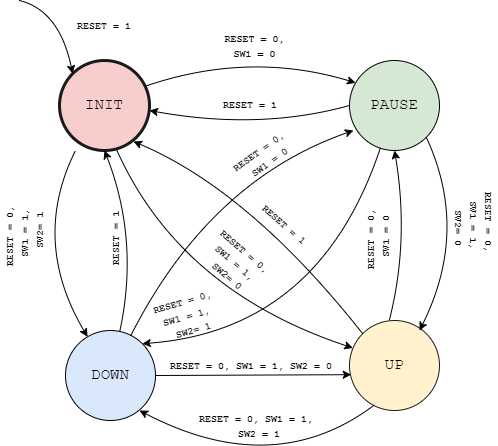

The diagram above was exported from draw.io. Its source (the exported page's mxGraphModel, read from the mxfile embedded in the PNG):
<mxGraphModel dx="720" dy="430" grid="1" gridSize="10" guides="1" tooltips="1" connect="1" arrows="1" fold="1" page="1" pageScale="1" pageWidth="827" pageHeight="1169" math="0" shadow="0">
  <root>
    <mxCell id="0" />
    <mxCell id="1" parent="0" />
    <mxCell id="9f4hMkM0vNkqH7BVb_YG-8" value="&lt;font style=&quot;font-size: 10px;&quot;&gt;&lt;b&gt;&lt;font style=&quot;font-size: 10px;&quot; face=&quot;Courier New&quot;&gt;RESET = 0,&lt;br&gt;&lt;/font&gt;&lt;font style=&quot;font-size: 10px;&quot; face=&quot;Courier New&quot;&gt;SW1 = 0&lt;/font&gt;&lt;/b&gt;&lt;/font&gt;" style="text;html=1;strokeColor=none;fillColor=none;align=center;verticalAlign=middle;whiteSpace=wrap;rounded=0;" vertex="1" parent="1">
      <mxGeometry x="343.5" y="160" width="83" height="30" as="geometry" />
    </mxCell>
    <mxCell id="9f4hMkM0vNkqH7BVb_YG-17" value="" style="group" vertex="1" connectable="0" parent="1">
      <mxGeometry x="480" y="190" width="90" height="90" as="geometry" />
    </mxCell>
    <mxCell id="9f4hMkM0vNkqH7BVb_YG-1" value="&lt;font style=&quot;font-size: 16px;&quot; face=&quot;Courier New&quot;&gt;PAUSE&lt;/font&gt;" style="ellipse;whiteSpace=wrap;html=1;aspect=fixed;fillColor=#d5e8d4;strokeColor=#000000;" vertex="1" parent="9f4hMkM0vNkqH7BVb_YG-17">
      <mxGeometry width="90" height="90" as="geometry" />
    </mxCell>
    <mxCell id="9f4hMkM0vNkqH7BVb_YG-18" value="" style="group" vertex="1" connectable="0" parent="1">
      <mxGeometry x="190" y="190" width="90" height="90" as="geometry" />
    </mxCell>
    <mxCell id="9f4hMkM0vNkqH7BVb_YG-19" value="&lt;font style=&quot;font-size: 16px;&quot; face=&quot;Courier New&quot;&gt;INIT&lt;/font&gt;" style="ellipse;whiteSpace=wrap;html=1;aspect=fixed;fillColor=#f8cecc;strokeColor=#1A1A1A;strokeWidth=3;" vertex="1" parent="9f4hMkM0vNkqH7BVb_YG-18">
      <mxGeometry width="90" height="90" as="geometry" />
    </mxCell>
    <mxCell id="9f4hMkM0vNkqH7BVb_YG-24" value="" style="group" vertex="1" connectable="0" parent="1">
      <mxGeometry x="480" y="450" width="90" height="90" as="geometry" />
    </mxCell>
    <mxCell id="9f4hMkM0vNkqH7BVb_YG-25" value="&lt;font style=&quot;font-size: 16px;&quot; face=&quot;Courier New&quot;&gt;UP&lt;/font&gt;" style="ellipse;whiteSpace=wrap;html=1;aspect=fixed;fillColor=#fff2cc;strokeColor=#1A1A1A;" vertex="1" parent="9f4hMkM0vNkqH7BVb_YG-24">
      <mxGeometry width="90" height="90" as="geometry" />
    </mxCell>
    <mxCell id="9f4hMkM0vNkqH7BVb_YG-30" value="&lt;b style=&quot;border-color: var(--border-color); font-family: &amp;quot;Courier New&amp;quot;; font-size: x-small;&quot;&gt;RESET = 1&lt;/b&gt;" style="text;html=1;strokeColor=none;fillColor=none;align=center;verticalAlign=middle;whiteSpace=wrap;rounded=0;" vertex="1" parent="1">
      <mxGeometry x="341" y="219" width="80" height="30" as="geometry" />
    </mxCell>
    <mxCell id="9f4hMkM0vNkqH7BVb_YG-40" value="" style="endArrow=classic;html=1;fontFamily=Courier New;fontSize=11;exitX=0.952;exitY=0.286;exitDx=0;exitDy=0;entryX=0.067;entryY=0.248;entryDx=0;entryDy=0;curved=1;exitPerimeter=0;entryPerimeter=0;" edge="1" parent="1" source="9f4hMkM0vNkqH7BVb_YG-19" target="9f4hMkM0vNkqH7BVb_YG-1">
      <mxGeometry width="50" height="50" relative="1" as="geometry">
        <mxPoint x="380" y="300" as="sourcePoint" />
        <mxPoint x="430" y="250" as="targetPoint" />
        <Array as="points">
          <mxPoint x="380" y="180" />
        </Array>
      </mxGeometry>
    </mxCell>
    <mxCell id="9f4hMkM0vNkqH7BVb_YG-41" value="" style="endArrow=classic;html=1;fontFamily=Courier New;fontSize=11;curved=1;exitX=0;exitY=0.5;exitDx=0;exitDy=0;" edge="1" parent="1" source="9f4hMkM0vNkqH7BVb_YG-1">
      <mxGeometry width="50" height="50" relative="1" as="geometry">
        <mxPoint x="430" y="300" as="sourcePoint" />
        <mxPoint x="280" y="240" as="targetPoint" />
        <Array as="points">
          <mxPoint x="390" y="260" />
        </Array>
      </mxGeometry>
    </mxCell>
    <mxCell id="9f4hMkM0vNkqH7BVb_YG-43" value="" style="endArrow=classic;html=1;fontFamily=Courier New;fontSize=11;curved=1;entryX=0.5;entryY=1;entryDx=0;entryDy=0;exitX=0.444;exitY=-0.009;exitDx=0;exitDy=0;exitPerimeter=0;" edge="1" parent="1" source="9f4hMkM0vNkqH7BVb_YG-25" target="9f4hMkM0vNkqH7BVb_YG-1">
      <mxGeometry width="50" height="50" relative="1" as="geometry">
        <mxPoint x="540" y="340" as="sourcePoint" />
        <mxPoint x="240" y="370" as="targetPoint" />
        <Array as="points">
          <mxPoint x="540" y="370" />
        </Array>
      </mxGeometry>
    </mxCell>
    <mxCell id="9f4hMkM0vNkqH7BVb_YG-44" value="" style="endArrow=classic;html=1;fontFamily=Courier New;fontSize=11;curved=1;entryX=0.037;entryY=0.305;entryDx=0;entryDy=0;entryPerimeter=0;" edge="1" parent="1" target="9f4hMkM0vNkqH7BVb_YG-25">
      <mxGeometry width="50" height="50" relative="1" as="geometry">
        <mxPoint x="247" y="279" as="sourcePoint" />
        <mxPoint x="370" y="330" as="targetPoint" />
        <Array as="points">
          <mxPoint x="310" y="420" />
        </Array>
      </mxGeometry>
    </mxCell>
    <mxCell id="9f4hMkM0vNkqH7BVb_YG-47" value="" style="endArrow=classic;html=1;fontFamily=Courier New;fontSize=11;curved=1;exitX=0;exitY=0;exitDx=0;exitDy=0;" edge="1" parent="1" source="9f4hMkM0vNkqH7BVb_YG-25">
      <mxGeometry width="50" height="50" relative="1" as="geometry">
        <mxPoint x="230" y="410" as="sourcePoint" />
        <mxPoint x="264" y="271" as="targetPoint" />
        <Array as="points">
          <mxPoint x="380" y="320" />
        </Array>
      </mxGeometry>
    </mxCell>
    <mxCell id="9f4hMkM0vNkqH7BVb_YG-48" value="" style="endArrow=classic;html=1;fontFamily=Courier New;fontSize=11;curved=1;entryX=0.5;entryY=1;entryDx=0;entryDy=0;" edge="1" parent="1" source="9f4hMkM0vNkqH7BVb_YG-53" target="9f4hMkM0vNkqH7BVb_YG-19">
      <mxGeometry width="50" height="50" relative="1" as="geometry">
        <mxPoint x="253" y="441" as="sourcePoint" />
        <mxPoint x="140" y="400" as="targetPoint" />
        <Array as="points">
          <mxPoint x="270" y="370" />
        </Array>
      </mxGeometry>
    </mxCell>
    <mxCell id="9f4hMkM0vNkqH7BVb_YG-50" value="" style="endArrow=classic;html=1;fontFamily=Courier New;fontSize=11;entryX=0;entryY=0;entryDx=0;entryDy=0;curved=1;" edge="1" parent="1" target="9f4hMkM0vNkqH7BVb_YG-19">
      <mxGeometry width="50" height="50" relative="1" as="geometry">
        <mxPoint x="150" y="130" as="sourcePoint" />
        <mxPoint x="280" y="156.58000000000004" as="targetPoint" />
        <Array as="points">
          <mxPoint x="190" y="140" />
        </Array>
      </mxGeometry>
    </mxCell>
    <mxCell id="9f4hMkM0vNkqH7BVb_YG-51" value="&lt;font size=&quot;1&quot; face=&quot;Courier New&quot;&gt;&lt;b style=&quot;&quot;&gt;RESET = 1&lt;/b&gt;&lt;/font&gt;" style="text;html=1;strokeColor=none;fillColor=none;align=center;verticalAlign=middle;whiteSpace=wrap;rounded=0;" vertex="1" parent="1">
      <mxGeometry x="195" y="140" width="80" height="30" as="geometry" />
    </mxCell>
    <mxCell id="9f4hMkM0vNkqH7BVb_YG-52" value="" style="group" vertex="1" connectable="0" parent="1">
      <mxGeometry x="196" y="460" width="90" height="90" as="geometry" />
    </mxCell>
    <mxCell id="9f4hMkM0vNkqH7BVb_YG-53" value="&lt;font face=&quot;Courier New&quot;&gt;&lt;span style=&quot;font-size: 16px;&quot;&gt;DOWN&lt;/span&gt;&lt;/font&gt;" style="ellipse;whiteSpace=wrap;html=1;aspect=fixed;fillColor=#dae8fc;strokeColor=#000000;" vertex="1" parent="9f4hMkM0vNkqH7BVb_YG-52">
      <mxGeometry width="90" height="90" as="geometry" />
    </mxCell>
    <mxCell id="9f4hMkM0vNkqH7BVb_YG-60" value="" style="endArrow=classic;html=1;fontFamily=Courier New;fontSize=11;curved=1;" edge="1" parent="9f4hMkM0vNkqH7BVb_YG-52" target="9f4hMkM0vNkqH7BVb_YG-53">
      <mxGeometry width="50" height="50" relative="1" as="geometry">
        <mxPoint x="10" y="-180" as="sourcePoint" />
        <mxPoint x="14" y="-169" as="targetPoint" />
        <Array as="points">
          <mxPoint x="-35" y="-90" />
        </Array>
      </mxGeometry>
    </mxCell>
    <mxCell id="9f4hMkM0vNkqH7BVb_YG-55" value="&lt;span style=&quot;border-color: var(--border-color); font-family: &amp;quot;Courier New&amp;quot;; font-size: x-small;&quot;&gt;&lt;b&gt;RESET = 1&lt;/b&gt;&lt;/span&gt;" style="text;html=1;strokeColor=none;fillColor=none;align=center;verticalAlign=middle;whiteSpace=wrap;rounded=0;rotation=41.3;" vertex="1" parent="1">
      <mxGeometry x="377" y="339" width="77" height="30" as="geometry" />
    </mxCell>
    <mxCell id="9f4hMkM0vNkqH7BVb_YG-56" value="&lt;span style=&quot;border-color: var(--border-color); font-family: &amp;quot;Courier New&amp;quot;; font-size: x-small;&quot;&gt;&lt;b&gt;RESET = 1&lt;/b&gt;&lt;/span&gt;" style="text;html=1;strokeColor=none;fillColor=none;align=center;verticalAlign=middle;whiteSpace=wrap;rounded=0;rotation=-90;" vertex="1" parent="1">
      <mxGeometry x="213" y="353" width="65" height="30" as="geometry" />
    </mxCell>
    <mxCell id="9f4hMkM0vNkqH7BVb_YG-58" value="&lt;font style=&quot;font-size: 10px;&quot; face=&quot;Courier New&quot;&gt;&lt;b&gt;&lt;span style=&quot;border-color: var(--border-color);&quot;&gt;RESET = 0,&amp;nbsp;&lt;br&gt;&lt;/span&gt;SW1 = 1,&amp;nbsp;&lt;br&gt;SW2= 0&lt;/b&gt;&lt;/font&gt;" style="text;html=1;strokeColor=none;fillColor=none;align=center;verticalAlign=middle;whiteSpace=wrap;rounded=0;rotation=40.7;" vertex="1" parent="1">
      <mxGeometry x="325" y="378" width="86" height="33" as="geometry" />
    </mxCell>
    <mxCell id="9f4hMkM0vNkqH7BVb_YG-59" value="&lt;font style=&quot;font-size: 10px;&quot; face=&quot;Courier New&quot;&gt;&lt;b&gt;&lt;span style=&quot;border-color: var(--border-color);&quot;&gt;RESET = 0,&amp;nbsp;&lt;br&gt;&lt;/span&gt;SW1 = 1,&lt;br&gt;&amp;nbsp;SW2= 1&lt;/b&gt;&lt;/font&gt;" style="text;html=1;strokeColor=none;fillColor=none;align=center;verticalAlign=middle;whiteSpace=wrap;rounded=0;rotation=-90;" vertex="1" parent="1">
      <mxGeometry x="109" y="339" width="92.5" height="48" as="geometry" />
    </mxCell>
    <mxCell id="9f4hMkM0vNkqH7BVb_YG-63" value="" style="endArrow=classic;html=1;fontFamily=Courier New;fontSize=11;curved=1;exitX=1;exitY=1;exitDx=0;exitDy=0;entryX=0.778;entryY=0.111;entryDx=0;entryDy=0;entryPerimeter=0;" edge="1" parent="1" source="9f4hMkM0vNkqH7BVb_YG-1" target="9f4hMkM0vNkqH7BVb_YG-25">
      <mxGeometry width="50" height="50" relative="1" as="geometry">
        <mxPoint x="606.3700000000001" y="319.9999999999999" as="sourcePoint" />
        <mxPoint x="660" y="450" as="targetPoint" />
        <Array as="points">
          <mxPoint x="600" y="360" />
        </Array>
      </mxGeometry>
    </mxCell>
    <mxCell id="9f4hMkM0vNkqH7BVb_YG-64" value="&lt;font style=&quot;font-size: 10px;&quot; face=&quot;Courier New&quot;&gt;&lt;b&gt;&lt;span style=&quot;border-color: var(--border-color);&quot;&gt;RESET = 0,&amp;nbsp;&lt;br&gt;&lt;/span&gt;SW1 = 1,&lt;br&gt;&amp;nbsp;SW2= 0&lt;/b&gt;&lt;/font&gt;" style="text;html=1;strokeColor=none;fillColor=none;align=center;verticalAlign=middle;whiteSpace=wrap;rounded=0;rotation=90;" vertex="1" parent="1">
      <mxGeometry x="545.5" y="333.62" width="120" height="40.75" as="geometry" />
    </mxCell>
    <mxCell id="9f4hMkM0vNkqH7BVb_YG-65" value="&lt;font style=&quot;font-size: 10px;&quot; face=&quot;Courier New&quot;&gt;&lt;b&gt;&lt;span style=&quot;border-color: var(--border-color);&quot;&gt;RESET = 0,&amp;nbsp;&lt;br&gt;&lt;/span&gt;SW1 = 0&lt;/b&gt;&lt;/font&gt;" style="text;html=1;strokeColor=none;fillColor=none;align=center;verticalAlign=middle;whiteSpace=wrap;rounded=0;rotation=-90;" vertex="1" parent="1">
      <mxGeometry x="469.5" y="350" width="76" height="30" as="geometry" />
    </mxCell>
    <mxCell id="9f4hMkM0vNkqH7BVb_YG-66" value="" style="endArrow=classic;html=1;fontFamily=Courier New;fontSize=11;fontColor=#000000;curved=1;entryX=1;entryY=0;entryDx=0;entryDy=0;" edge="1" parent="1" source="9f4hMkM0vNkqH7BVb_YG-1" target="9f4hMkM0vNkqH7BVb_YG-53">
      <mxGeometry width="50" height="50" relative="1" as="geometry">
        <mxPoint x="470" y="130" as="sourcePoint" />
        <mxPoint x="450" y="600" as="targetPoint" />
        <Array as="points">
          <mxPoint x="450" y="460" />
        </Array>
      </mxGeometry>
    </mxCell>
    <mxCell id="9f4hMkM0vNkqH7BVb_YG-67" value="&lt;font style=&quot;font-size: 10px;&quot; face=&quot;Courier New&quot;&gt;&lt;b&gt;&lt;span style=&quot;border-color: var(--border-color);&quot;&gt;RESET = 0,&amp;nbsp;&lt;br&gt;&lt;/span&gt;SW1 = 1,&amp;nbsp;&lt;br&gt;SW2= 1&lt;/b&gt;&lt;/font&gt;" style="text;html=1;strokeColor=none;fillColor=none;align=center;verticalAlign=middle;whiteSpace=wrap;rounded=0;rotation=-15.9;" vertex="1" parent="1">
      <mxGeometry x="279.93" y="427.85" width="80.19" height="34.4" as="geometry" />
    </mxCell>
    <mxCell id="9f4hMkM0vNkqH7BVb_YG-69" value="" style="endArrow=classic;html=1;fontFamily=Courier New;fontSize=11;fontColor=#000000;curved=1;exitX=0.724;exitY=0.059;exitDx=0;exitDy=0;exitPerimeter=0;" edge="1" parent="1" source="9f4hMkM0vNkqH7BVb_YG-53">
      <mxGeometry width="50" height="50" relative="1" as="geometry">
        <mxPoint x="40" y="470" as="sourcePoint" />
        <mxPoint x="484" y="260" as="targetPoint" />
        <Array as="points">
          <mxPoint x="340" y="310" />
        </Array>
      </mxGeometry>
    </mxCell>
    <mxCell id="9f4hMkM0vNkqH7BVb_YG-70" value="&lt;font style=&quot;font-size: 10px;&quot; face=&quot;Courier New&quot;&gt;&lt;b&gt;&lt;span style=&quot;border-color: var(--border-color);&quot;&gt;RESET = 0,&amp;nbsp;&lt;br&gt;&lt;/span&gt;SW1 = 0&lt;br&gt;&lt;/b&gt;&lt;/font&gt;" style="text;html=1;strokeColor=none;fillColor=none;align=center;verticalAlign=middle;whiteSpace=wrap;rounded=0;rotation=-35.6;" vertex="1" parent="1">
      <mxGeometry x="350" y="270" width="90.67" height="30" as="geometry" />
    </mxCell>
    <mxCell id="9f4hMkM0vNkqH7BVb_YG-73" value="" style="endArrow=classic;html=1;fontFamily=Courier New;fontSize=11;fontColor=#000000;curved=1;entryX=0.019;entryY=0.602;entryDx=0;entryDy=0;exitX=1;exitY=0.5;exitDx=0;exitDy=0;entryPerimeter=0;" edge="1" parent="1" source="9f4hMkM0vNkqH7BVb_YG-53" target="9f4hMkM0vNkqH7BVb_YG-25">
      <mxGeometry width="50" height="50" relative="1" as="geometry">
        <mxPoint x="530.9497505292421" y="530.0007484122732" as="sourcePoint" />
        <mxPoint x="296.99980515339456" y="715.4901948466056" as="targetPoint" />
        <Array as="points" />
      </mxGeometry>
    </mxCell>
    <mxCell id="9f4hMkM0vNkqH7BVb_YG-74" value="&lt;font style=&quot;font-size: 10px;&quot; face=&quot;Courier New&quot;&gt;&lt;b&gt;&lt;span style=&quot;border-color: var(--border-color);&quot;&gt;RESET = 0,&amp;nbsp;&lt;/span&gt;SW1 = 1,&amp;nbsp;SW2 = 0&lt;/b&gt;&lt;/font&gt;" style="text;html=1;strokeColor=none;fillColor=none;align=center;verticalAlign=middle;whiteSpace=wrap;rounded=0;rotation=0;" vertex="1" parent="1">
      <mxGeometry x="295.1" y="477.8" width="174.4" height="34.4" as="geometry" />
    </mxCell>
    <mxCell id="9f4hMkM0vNkqH7BVb_YG-76" value="" style="endArrow=classic;html=1;fontFamily=Courier New;fontSize=11;curved=1;exitX=0.269;exitY=0.944;exitDx=0;exitDy=0;exitPerimeter=0;" edge="1" parent="1" source="9f4hMkM0vNkqH7BVb_YG-25">
      <mxGeometry width="50" height="50" relative="1" as="geometry">
        <mxPoint x="494" y="585" as="sourcePoint" />
        <mxPoint x="270" y="540" as="targetPoint" />
        <Array as="points">
          <mxPoint x="404" y="610" />
        </Array>
      </mxGeometry>
    </mxCell>
    <mxCell id="9f4hMkM0vNkqH7BVb_YG-77" value="&lt;font style=&quot;font-size: 10px;&quot; face=&quot;Courier New&quot;&gt;&lt;b&gt;&lt;span style=&quot;border-color: var(--border-color);&quot;&gt;RESET = 0,&amp;nbsp;&lt;/span&gt;SW1 = 1,&amp;nbsp;&lt;br&gt;SW2 = 1&lt;/b&gt;&lt;/font&gt;" style="text;html=1;strokeColor=none;fillColor=none;align=center;verticalAlign=middle;whiteSpace=wrap;rounded=0;rotation=0;" vertex="1" parent="1">
      <mxGeometry x="323" y="538" width="134.4" height="34.4" as="geometry" />
    </mxCell>
  </root>
</mxGraphModel>